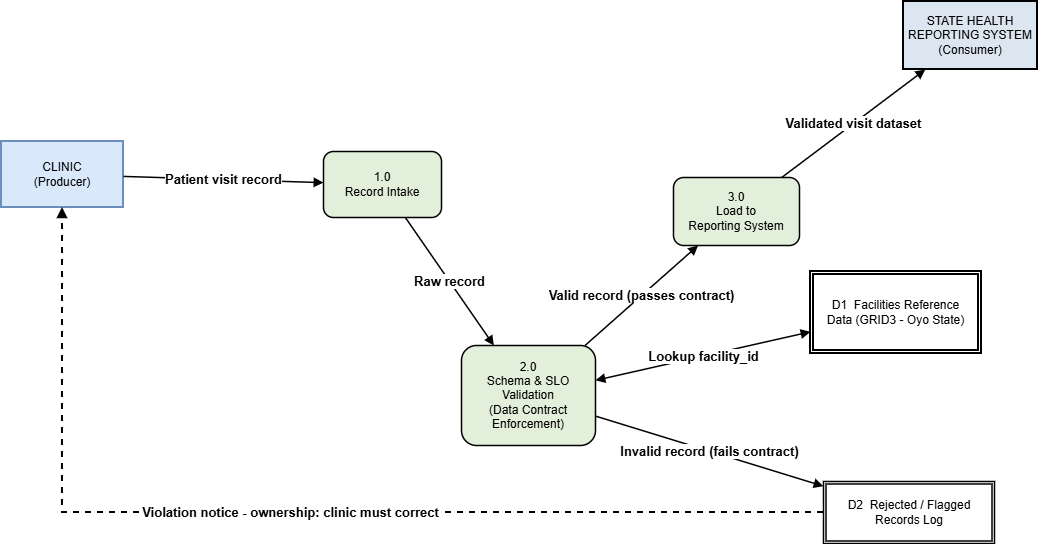

The diagram above was exported from draw.io. Its source (the exported page's mxGraphModel, read from the mxfile embedded in the PNG):
<mxGraphModel dx="918" dy="894" grid="1" gridSize="10" guides="1" tooltips="1" connect="1" arrows="1" fold="1" page="1" pageScale="1" pageWidth="1600" pageHeight="320" math="0" shadow="0">
  <root>
    <mxCell id="0" />
    <mxCell id="1" parent="0" />
    <mxCell id="clinic" parent="1" style="rounded=0;whiteSpace=wrap;html=1;fillColor=#dae8fc;strokeColor=#6c8ebf;strokeWidth=2;fontSize=12;" value="CLINIC&lt;br&gt;(Producer)" vertex="1">
      <mxGeometry height="66" width="122" x="248" y="-100" as="geometry" />
    </mxCell>
    <mxCell id="p1" parent="1" style="rounded=1;whiteSpace=wrap;html=1;fillColor=#E2EFDA;strokeColor=#000000;strokeWidth=1.5;fontSize=12;" value="1.0&lt;br&gt;Record Intake" vertex="1">
      <mxGeometry height="66" width="118" x="570" y="-90" as="geometry" />
    </mxCell>
    <mxCell id="p2" parent="1" style="rounded=1;whiteSpace=wrap;html=1;fillColor=#E2EFDA;strokeColor=#000000;strokeWidth=1.5;fontSize=12;" value="2.0&lt;br&gt;Schema &amp;amp; SLO&lt;br&gt;Validation&lt;br&gt;(Data Contract&lt;br&gt;Enforcement)" vertex="1">
      <mxGeometry height="100" width="134" x="708" y="104" as="geometry" />
    </mxCell>
    <mxCell id="p3" parent="1" style="rounded=1;whiteSpace=wrap;html=1;fillColor=#E2EFDA;strokeColor=#000000;strokeWidth=1.5;fontSize=12;" value="3.0&lt;br&gt;Load to&lt;br&gt;Reporting System" vertex="1">
      <mxGeometry height="68" width="126" x="920" y="-64" as="geometry" />
    </mxCell>
    <mxCell id="state" parent="1" style="rounded=0;whiteSpace=wrap;html=1;fillColor=#DCE6F1;strokeColor=#000000;strokeWidth=2;fontSize=12;" value="STATE HEALTH&lt;br&gt;REPORTING SYSTEM&lt;br&gt;(Consumer)" vertex="1">
      <mxGeometry height="68" width="134" x="1150" y="-240" as="geometry" />
    </mxCell>
    <mxCell id="d1" parent="1" style="shape=ext;double=1;rounded=0;whiteSpace=wrap;html=1;strokeWidth=2;fontSize=12;perimeterSpacing=0;" value="D1&amp;nbsp; Facilities Reference&lt;br&gt;Data (GRID3 - Oyo State)" vertex="1">
      <mxGeometry height="82" width="171" x="1057" y="30" as="geometry" />
    </mxCell>
    <mxCell id="d2" parent="1" style="shape=ext;double=1;rounded=0;whiteSpace=wrap;html=1;strokeWidth=1.5;fontSize=12;" value="D2&amp;nbsp; Rejected / Flagged&lt;br&gt;Records Log" vertex="1">
      <mxGeometry height="62" width="171" x="1070" y="240" as="geometry" />
    </mxCell>
    <mxCell id="f1" edge="1" parent="1" source="clinic" style="html=1;endArrow=block;endFill=1;strokeWidth=1.5;fontSize=11;" target="p1" value="&lt;font style=&quot;font-size: 13px;&quot;&gt;&lt;b&gt;Patient visit record&lt;/b&gt;&lt;/font&gt;">
      <mxGeometry relative="1" as="geometry" />
    </mxCell>
    <mxCell id="f2" edge="1" parent="1" source="p1" style="html=1;endArrow=block;endFill=1;strokeWidth=1.5;fontSize=11;" target="p2" value="&lt;font style=&quot;font-size: 13px;&quot;&gt;&lt;b&gt;Raw record&lt;/b&gt;&lt;/font&gt;">
      <mxGeometry relative="1" as="geometry" />
    </mxCell>
    <mxCell id="f3" edge="1" parent="1" source="p2" style="html=1;endArrow=block;endFill=1;strokeWidth=1.5;fontSize=11;" target="p3" value="&lt;font style=&quot;font-size: 13px;&quot;&gt;&lt;b&gt;Valid record (passes contract)&lt;/b&gt;&lt;/font&gt;">
      <mxGeometry relative="1" as="geometry" />
    </mxCell>
    <mxCell id="f4" edge="1" parent="1" source="p3" style="html=1;endArrow=block;endFill=1;strokeWidth=1.5;fontSize=11;" target="state" value="&lt;b&gt;&lt;font style=&quot;font-size: 13px;&quot;&gt;Validated visit dataset&lt;/font&gt;&lt;/b&gt;">
      <mxGeometry relative="1" as="geometry" />
    </mxCell>
    <mxCell id="f5" edge="1" parent="1" source="p2" style="html=1;startArrow=block;startFill=1;endArrow=block;endFill=1;strokeWidth=1.5;fontSize=11;" target="d1" value="&lt;font style=&quot;font-size: 13px;&quot;&gt;&lt;b&gt;Lookup facility_id&lt;/b&gt;&lt;/font&gt;">
      <mxGeometry relative="1" as="geometry" />
    </mxCell>
    <mxCell id="f6" edge="1" parent="1" source="p2" style="html=1;endArrow=block;endFill=1;strokeWidth=1.5;fontSize=11;" target="d2" value="&lt;b&gt;&lt;font style=&quot;font-size: 13px;&quot;&gt;Invalid record (fails contract)&lt;/font&gt;&lt;/b&gt;">
      <mxGeometry relative="1" as="geometry" />
    </mxCell>
    <mxCell id="f7" edge="1" parent="1" source="d2" style="edgeStyle=orthogonalEdgeStyle;rounded=0;html=1;dashed=1;endArrow=block;endFill=1;strokeWidth=2;fontSize=11;exitX=0;exitY=0.5;entryX=0.5;entryY=1;" target="clinic" value="&lt;font style=&quot;font-size: 13px;&quot;&gt;&lt;b&gt;Violation notice - ownership: clinic must correct&lt;/b&gt;&lt;/font&gt;">
      <mxGeometry relative="1" as="geometry" />
    </mxCell>
  </root>
</mxGraphModel>